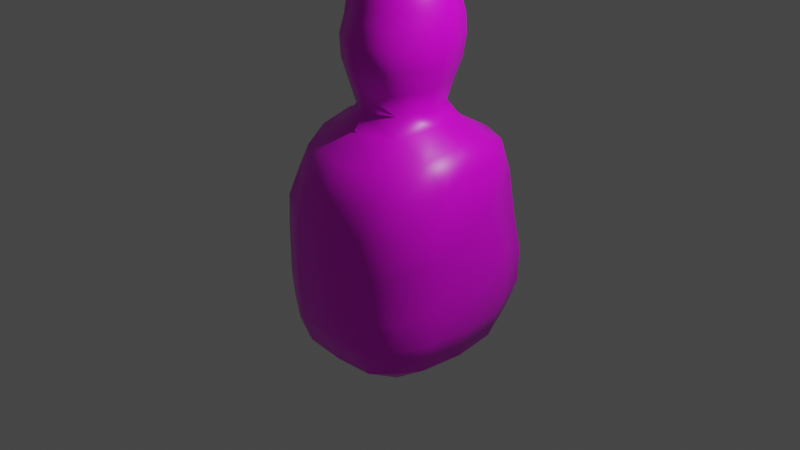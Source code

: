 # Source: BasePerson.blend  (saved by Blender 2.82.7; exported with 4.5.12 LTS)
import bpy
from mathutils import Matrix  # noqa: F401  (used for matrix-valued properties, if any)

bpy.ops.wm.read_factory_settings(use_empty=True)
scene = bpy.context.scene
scene.name = 'Scene'

# ---- collections
col_collection = bpy.data.collections.new('Collection'); scene.collection.children.link(col_collection)

# ---- images (referenced by path relative to the original .blend; pixels are not part of the script)
import os
ASSET_DIR = os.environ.get("B2B_ASSET_DIR", "")  # directory of the original .blend (textures are referenced by path, not embedded)
HERE = os.path.dirname(os.path.abspath(__file__))  # packed textures are extracted next to this script under _unpacked/

def load_image(name, relpath, width, height, colorspace="sRGB"):
    """Load a texture the original file referenced (path relative to the .blend, or extracted next to this script)."""
    p = next((c for c in (os.path.join(HERE, relpath), os.path.join(ASSET_DIR, relpath)) if relpath and os.path.exists(c)), "")
    if p:
        img = bpy.data.images.load(p, check_existing=True)
        img.name = name
    else:  # same state as the original file: an image datablock whose file is absent (Cycles renders it pink)
        img = bpy.data.images.new(name, width, height)
        img.source = "FILE"
        img.filepath = "//" + (relpath or name)
    img.colorspace_settings.name = colorspace
    return img
img_crowdface1_png = load_image('CrowdFace1.png', 'CrowdFace1.png', 1024, 1024, 'sRGB')

# ---- materials (node trees are filled in below, after node groups)
mat_face = bpy.data.materials.new('Face')
mat_face.alpha_threshold = 0.0
mat_face.use_transparent_shadow = False
mat_face.line_color = (0.0, 0.0, 0.0, 1.0)

# ---- material node trees
mat_face.use_nodes = True; mat_face.node_tree.nodes.clear()
_N = mat_face.node_tree.nodes; _L = mat_face.node_tree.links
n0 = _N.new('ShaderNodeOutputMaterial'); n0.name = 'Material Output'; n0.location = (300, 300)
n1 = _N.new('ShaderNodeBsdfPrincipled'); n1.name = 'Principled BSDF'; n1.location = (10, 300)
n1.distribution = 'GGX'
n1.subsurface_method = 'BURLEY'
n1.inputs[2].default_value = 0.4
n1.inputs[3].default_value = 1.45
n1.inputs[27].default_value = (0.0, 0.0, 0.0, 1.0)
n1.inputs[28].default_value = 1.0
n2 = _N.new('ShaderNodeTexImage'); n2.name = 'Image Texture'; n2.location = (-280, 280)
n2.image = img_crowdface1_png
_L.new(n1.outputs[0], n0.inputs[0])
_L.new(n2.outputs[0], n1.inputs[0])
n0.is_active_output = True

# ---- world
world_world = bpy.data.worlds.new('World'); scene.world = world_world
world_world.use_nodes = True; world_world.node_tree.nodes.clear()
_N = world_world.node_tree.nodes; _L = world_world.node_tree.links
n0 = _N.new('ShaderNodeOutputWorld'); n0.name = 'World Output'; n0.location = (300, 300)
n1 = _N.new('ShaderNodeBackground'); n1.name = 'Background'; n1.location = (10, 300)
n1.inputs[0].default_value = (0.05088, 0.05088, 0.05088, 1.0)
_L.new(n1.outputs[0], n0.inputs[0])
n0.is_active_output = True
world_world.color = (0.05088, 0.05088, 0.05088)
world_world.use_sun_shadow = False
world_world.sun_shadow_jitter_overblur = 0.0

# ---- cameras
cam_camera = bpy.data.cameras.new('Camera')
cam_camera.clip_end = 100.0
cam_camera.ortho_scale = 7.314

# ---- lights
light_light = bpy.data.lights.new('Light', 'POINT')
light_light.transmission_factor = 0.0
light_light.energy = 1000.0
light_light.shadow_soft_size = 0.1
light_light.shadow_maximum_resolution = 0.006
light_light.use_absolute_resolution = True

# ---- meshes
me_cube = bpy.data.meshes.new('Cube')
me_cube.from_pydata([(-0.7591, 0.7836, 0.5559), (-0.707, -0.6868, 0.5798), (0.0, -0.9453, 0.545), (0.0, 0.9802, 0.5317), (-0.7204, 0.7012, 0.8576), (-0.7445, 0.7504, -1.125), (-0.6276, -0.6309, 0.8118), (-0.7315, -0.7481, -1.175), (0.0, 0.8324, -1.148), (0.0, -0.8034, 0.8492), (0.0, -0.8503, -1.297), (0.0, 0.8674, 0.9036), (-0.8689, 0.8717, -0.315), (-0.7815, -0.7958, -0.0933), (0.0, 0.9993, -0.3257), (0.0, -0.9973, -0.166), (-0.8245, 0.4908, -1.218), (-0.7252, 0.458, 0.9679), (-0.9132, 0.42, 0.7297), (0.0, 0.5114, -1.463), (0.0, 0.6322, 1.1), (-0.9885, 0.4654, -0.1514), (-0.8283, -0.4396, -1.229), (0.0, -0.47, -1.53), (0.0, -0.5459, 1.081), (-0.7191, -0.355, 0.9276), (-0.9162, -0.2854, 0.6662), (-0.9683, -0.3132, -0.01099), (-0.4411, 0.8106, -1.159), (-0.3679, -0.7214, 0.8409), (-0.3955, -0.8721, 0.545), (-0.4387, 0.9425, 0.4831), (-0.4392, -0.837, -1.276), (-0.3983, 0.8129, 0.9093), (-0.4456, -0.9672, -0.1402), (-0.4758, 0.9883, -0.4144), (-0.4631, 0.5092, -1.439), (-0.3649, 0.4681, 1.094), (-0.4654, -0.4671, -1.479), (-0.3811, -0.3763, 1.063), (-0.8641, 0.8692, -0.6821), (0.0, 0.9914, -0.6904), (0.0, -0.9964, -0.6511), (-0.7733, -0.8011, -0.6022), (-0.9821, 0.4997, -0.5873), (-0.9531, -0.4127, -0.5487), (-0.4749, 0.9769, -0.7435), (-0.4436, -0.9644, -0.6541), (0.0, 0.6341, 1.463), (0.0, -0.5011, 1.476), (-0.3071, 0.4303, 1.461), (-0.3355, -0.3445, 1.47), (0.0, 0.3715, 2.641), (0.0, -0.2948, 2.645), (-0.2381, 0.2514, 2.646), (-0.2526, -0.1728, 2.645), (0.0, -0.3961, 2.485), (-0.3207, -0.2522, 2.486), (-0.3234, 0.3446, 2.486), (0.0, 0.5052, 2.484), (-0.3827, 0.43, 2.306), (0.0, 0.6194, 2.306), (0.0, -0.4654, 2.306), (-0.3575, -0.3279, 2.306), (-0.4003, 0.481, 2.122), (0.0, 0.6863, 2.121), (0.0, -0.5203, 2.123), (-0.3676, -0.3579, 2.123), (-0.3897, 0.5088, 1.915), (0.0, 0.7232, 1.915), (0.0, -0.6053, 1.927), (-0.3968, -0.4008, 1.924), (-0.3537, 0.497, 1.678), (0.0, 0.7136, 1.68), (0.0, -0.5916, 1.708), (-0.3921, -0.3881, 1.702), (-0.7611, 0.02896, 0.9979), (-0.9333, 0.04266, 0.8695), (-0.9977, 0.0508, -0.2038), (-0.8629, 0.03364, -1.24), (0.0, 0.03205, -1.585), (-0.4653, 0.04304, 1.11), (-0.4753, 0.03279, -1.525), (-0.995, 0.03715, -0.5677), (-0.4535, 0.03114, 1.471), (-0.3358, 0.03708, 2.65), (-0.446, 0.04125, 2.486), (-0.5222, 0.03749, 2.306), (-0.5587, 0.04569, 2.123), (-0.5815, 0.04599, 1.926), (-0.5471, 0.04737, 1.7), (-0.28, -0.3021, 1.253), (-0.2613, 0.3884, 1.258), (0.0, 0.5627, 1.261), (0.0, -0.4516, 1.263), (-0.3617, 0.03807, 1.259), (-0.7639, -0.7925, 0.2712), (-0.8265, 0.8192, 0.03045), (0.0, 0.9985, 0.07759), (0.0, -0.9865, 0.2238), (-0.9701, 0.2778, 0.3013), (-0.9457, -0.5241, 0.3368), (-0.4327, -0.94, 0.236), (-0.4604, 0.976, -0.04467), (0.0, 0.2284, 2.755), (0.0, -0.1575, 2.762), (-0.1635, 0.1868, 2.749), (-0.1799, -0.1114, 2.749), (0.0, 0.03493, 2.803), (-0.2003, 0.0363, 2.77), (-0.8077, 0.8112, -0.9191), (0.0, 0.9527, -0.9127), (0.0, -0.9771, -0.9757), (-0.9402, 0.496, -0.8898), (-0.9294, -0.4324, -0.8805), (-0.4553, 0.9208, -0.9328), (-0.4397, -0.941, -0.9579), (-0.7585, -0.7806, -0.9069), (-0.9748, 0.03462, -0.8765), (-0.6798, 0.7251, 0.8768)], [], [(39, 25, 6, 29), (30, 29, 6, 1), (18, 17, 4, 0), (100, 18, 0, 97), (103, 31, 3, 98), (31, 33, 11, 3), (38, 23, 10, 32), (102, 30, 1, 96), (47, 34, 13, 43), (46, 35, 14, 41), (44, 21, 12, 40), (83, 78, 21, 44), (28, 8, 19, 36), (77, 76, 17, 18), (33, 119, 17, 37), (1, 6, 25, 26), (96, 1, 26, 101), (43, 13, 27, 45), (82, 80, 23, 38), (81, 76, 25, 39), (95, 91, 51, 84), (79, 82, 38, 22), (11, 33, 37, 20), (5, 28, 36, 16), (40, 12, 35, 46), (42, 15, 34, 47), (99, 2, 30, 102), (22, 38, 32, 7), (0, 119, 33, 31), (97, 0, 31, 103), (2, 9, 29, 30), (24, 39, 29, 9), (112, 42, 47, 116), (110, 40, 46, 115), (117, 43, 45, 114), (118, 83, 44, 113), (113, 44, 40, 110), (115, 46, 41, 111), (116, 47, 43, 117), (18, 100, 26, 77), (86, 57, 55, 85), (93, 92, 50, 48), (91, 94, 49, 51), (85, 55, 107, 109), (57, 56, 53, 55), (59, 58, 54, 52), (61, 60, 58, 59), (63, 62, 56, 57), (87, 63, 57, 86), (88, 67, 63, 87), (67, 66, 62, 63), (65, 64, 60, 61), (69, 68, 64, 65), (71, 70, 66, 67), (89, 71, 67, 88), (90, 75, 71, 89), (75, 74, 70, 71), (73, 72, 68, 69), (48, 50, 72, 73), (51, 49, 74, 75), (84, 51, 75, 90), (50, 84, 90, 72), (72, 90, 89, 68), (68, 89, 88, 64), (64, 88, 87, 60), (60, 87, 86, 58), (54, 85, 109, 106), (58, 86, 85, 54), (21, 78, 27, 100), (114, 45, 83, 118), (16, 36, 82, 79), (92, 95, 84, 50), (37, 17, 76, 81), (36, 19, 80, 82), (26, 25, 76, 77), (45, 27, 78, 83), (37, 81, 95, 92), (39, 24, 94, 91), (20, 37, 92, 93), (81, 39, 91, 95), (27, 101, 26, 100), (12, 97, 103, 35), (15, 99, 102, 34), (13, 96, 101, 27), (34, 102, 96, 13), (35, 103, 98, 14), (21, 100, 97, 12), (108, 109, 107, 105), (104, 106, 109, 108), (52, 54, 106, 104), (55, 53, 105, 107), (22, 114, 118, 79), (32, 116, 117, 7), (28, 115, 111, 8), (16, 113, 110, 5), (79, 118, 113, 16), (7, 117, 114, 22), (5, 110, 115, 28), (10, 112, 116, 32), (17, 119, 4), (119, 0, 4)])
me_cube.polygons.foreach_set('use_smooth', [True] * 101)
_uv = me_cube.uv_layers.new(name='UVMap')
_uv.uv.foreach_set('vector', [0.8096, 0.6863, 0.875, 0.6863, 0.875, 0.75, 0.8096, 0.75, 0.5667, 0.9346, 0.625, 0.9346, 0.625, 1.0, 0.5667, 1.0, 0.5667, 0.1951, 0.625, 0.1951, 0.625, 0.25, 0.5667, 0.25, 0.5041, 0.1951, 0.5667, 0.1951, 0.5667, 0.25, 0.5041, 0.25, 0.5041, 0.3154, 0.5667, 0.3154, 0.5667, 0.375, 0.5041, 0.375, 0.5667, 0.3154, 0.625, 0.3154, 0.625, 0.375, 0.5667, 0.375, 0.1904, 0.6863, 0.25, 0.6863, 0.25, 0.75, 0.1904, 0.75, 0.5041, 0.9346, 0.5667, 0.9346, 0.5667, 1.0, 0.5041, 1.0, 0.4001, 0.9346, 0.4409, 0.9346, 0.4409, 1.0, 0.4001, 1.0, 0.4001, 0.3154, 0.4409, 0.3154, 0.4409, 0.375, 0.4001, 0.375, 0.4001, 0.1951, 0.4409, 0.1951, 0.4409, 0.25, 0.4001, 0.25, 0.4001, 0.1294, 0.4409, 0.1294, 0.4409, 0.1951, 0.4001, 0.1951, 0.1904, 0.5, 0.25, 0.5, 0.25, 0.5549, 0.1904, 0.5549, 0.5667, 0.1294, 0.625, 0.1294, 0.625, 0.1951, 0.5667, 0.1951, 0.8096, 0.5, 0.875, 0.5, 0.875, 0.5549, 0.8096, 0.5549, 0.5667, 0.0, 0.625, 0.0, 0.625, 0.06375, 0.5667, 0.06375, 0.5041, 0.0, 0.5667, 0.0, 0.5667, 0.06375, 0.5041, 0.06375, 0.4001, 0.0, 0.4409, 0.0, 0.4409, 0.06375, 0.4001, 0.06375, 0.1904, 0.6206, 0.25, 0.6206, 0.25, 0.6863, 0.1904, 0.6863, 0.8096, 0.6206, 0.875, 0.6206, 0.875, 0.6863, 0.8096, 0.6863, 0.9657, 0.5056, 0.9708, 0.7294, 0.8297, 0.7362, 0.8269, 0.5091, 0.125, 0.6206, 0.1904, 0.6206, 0.1904, 0.6863, 0.125, 0.6863, 0.75, 0.5, 0.8096, 0.5, 0.8096, 0.5549, 0.75, 0.5549, 0.125, 0.5, 0.1904, 0.5, 0.1904, 0.5549, 0.125, 0.5549, 0.4001, 0.25, 0.4409, 0.25, 0.4409, 0.3154, 0.4001, 0.3154, 0.4001, 0.875, 0.4409, 0.875, 0.4409, 0.9346, 0.4001, 0.9346, 0.5041, 0.875, 0.5667, 0.875, 0.5667, 0.9346, 0.5041, 0.9346, 0.125, 0.6863, 0.1904, 0.6863, 0.1904, 0.75, 0.125, 0.75, 0.5667, 0.25, 0.625, 0.25, 0.625, 0.3154, 0.5667, 0.3154, 0.5041, 0.25, 0.5667, 0.25, 0.5667, 0.3154, 0.5041, 0.3154, 0.5667, 0.875, 0.625, 0.875, 0.625, 0.9346, 0.5667, 0.9346, 0.75, 0.6863, 0.8096, 0.6863, 0.8096, 0.75, 0.75, 0.75, 0.3857, 0.875, 0.4001, 0.875, 0.4001, 0.9346, 0.3857, 0.9346, 0.3857, 0.25, 0.4001, 0.25, 0.4001, 0.3154, 0.3857, 0.3154, 0.3857, 0.0, 0.4001, 0.0, 0.4001, 0.06375, 0.3857, 0.06375, 0.3857, 0.1294, 0.4001, 0.1294, 0.4001, 0.1951, 0.3857, 0.1951, 0.3857, 0.1951, 0.4001, 0.1951, 0.4001, 0.25, 0.3857, 0.25, 0.3857, 0.3154, 0.4001, 0.3154, 0.4001, 0.375, 0.3857, 0.375, 0.3857, 0.9346, 0.4001, 0.9346, 0.4001, 1.0, 0.3857, 1.0, 0.5667, 0.1951, 0.5041, 0.1951, 0.5667, 0.06375, 0.5667, 0.1294, 0.3094, 0.5038, 0.2859, 0.657, 0.1964, 0.6169, 0.2167, 0.5061, 0.9906, 0.07273, 0.9694, 0.2739, 0.8399, 0.2623, 0.858, 0.03394, 0.9708, 0.7294, 0.9906, 0.9362, 0.8504, 0.9672, 0.8297, 0.7362, 0.2167, 0.5061, 0.1964, 0.6169, 0.1271, 0.5864, 0.1271, 0.5074, 0.2859, 0.657, 0.1927, 0.8437, 0.0958, 0.7571, 0.1964, 0.6169, 0.1922, 0.1547, 0.2865, 0.3464, 0.1886, 0.3891, 0.09492, 0.2556, 0.3088, 0.0754, 0.3844, 0.309, 0.2865, 0.3464, 0.1922, 0.1547, 0.3789, 0.697, 0.3044, 0.9063, 0.1927, 0.8437, 0.2859, 0.657, 0.3999, 0.5055, 0.3789, 0.697, 0.2859, 0.657, 0.3094, 0.5038, 0.4879, 0.5026, 0.4719, 0.7224, 0.3789, 0.697, 0.3999, 0.5055, 0.4719, 0.7224, 0.4182, 0.9509, 0.3044, 0.9063, 0.3789, 0.697, 0.4273, 0.02742, 0.4762, 0.2806, 0.3844, 0.309, 0.3088, 0.0754, 0.5603, 9.951e-05, 0.5804, 0.2569, 0.4762, 0.2806, 0.4273, 0.02742, 0.5781, 0.7398, 0.5489, 0.9943, 0.4182, 0.9509, 0.4719, 0.7224, 0.5811, 0.5023, 0.5781, 0.7398, 0.4719, 0.7224, 0.4879, 0.5026, 0.6949, 0.5016, 0.6955, 0.7391, 0.5781, 0.7398, 0.5811, 0.5023, 0.6955, 0.7391, 0.6898, 0.9999, 0.5489, 0.9943, 0.5781, 0.7398, 0.7113, 0.0004649, 0.708, 0.2456, 0.5804, 0.2569, 0.5603, 9.951e-05, 0.858, 0.03394, 0.8399, 0.2623, 0.708, 0.2456, 0.7113, 0.0004649, 0.8297, 0.7362, 0.8504, 0.9672, 0.6898, 0.9999, 0.6955, 0.7391, 0.8269, 0.5091, 0.8297, 0.7362, 0.6955, 0.7391, 0.6949, 0.5016, 0.8399, 0.2623, 0.8269, 0.5091, 0.6949, 0.5016, 0.708, 0.2456, 0.708, 0.2456, 0.6949, 0.5016, 0.5811, 0.5023, 0.5804, 0.2569, 0.5804, 0.2569, 0.5811, 0.5023, 0.4879, 0.5026, 0.4762, 0.2806, 0.4762, 0.2806, 0.4879, 0.5026, 0.3999, 0.5055, 0.3844, 0.309, 0.3844, 0.309, 0.3999, 0.5055, 0.3094, 0.5038, 0.2865, 0.3464, 0.1886, 0.3891, 0.2167, 0.5061, 0.1271, 0.5074, 0.1192, 0.4258, 0.2865, 0.3464, 0.3094, 0.5038, 0.2167, 0.5061, 0.1886, 0.3891, 0.4409, 0.1951, 0.4409, 0.1294, 0.4409, 0.06375, 0.5041, 0.1951, 0.3857, 0.06375, 0.4001, 0.06375, 0.4001, 0.1294, 0.3857, 0.1294, 0.125, 0.5549, 0.1904, 0.5549, 0.1904, 0.6206, 0.125, 0.6206, 0.9694, 0.2739, 0.9657, 0.5056, 0.8269, 0.5091, 0.8399, 0.2623, 0.8096, 0.5549, 0.875, 0.5549, 0.875, 0.6206, 0.8096, 0.6206, 0.1904, 0.5549, 0.25, 0.5549, 0.25, 0.6206, 0.1904, 0.6206, 0.5667, 0.06375, 0.625, 0.06375, 0.625, 0.1294, 0.5667, 0.1294, 0.4001, 0.06375, 0.4409, 0.06375, 0.4409, 0.1294, 0.4001, 0.1294, 0.8096, 0.5549, 0.8096, 0.6206, 0.8096, 0.6206, 0.8096, 0.5549, 0.8096, 0.6863, 0.75, 0.6863, 0.75, 0.6863, 0.8096, 0.6863, 0.75, 0.5549, 0.8096, 0.5549, 0.8096, 0.5549, 0.75, 0.5549, 0.8096, 0.6206, 0.8096, 0.6863, 0.8096, 0.6863, 0.8096, 0.6206, 0.4409, 0.06375, 0.5041, 0.06375, 0.5667, 0.06375, 0.5041, 0.1951, 0.4409, 0.25, 0.5041, 0.25, 0.5041, 0.3154, 0.4409, 0.3154, 0.4409, 0.875, 0.5041, 0.875, 0.5041, 0.9346, 0.4409, 0.9346, 0.4409, 0.0, 0.5041, 0.0, 0.5041, 0.06375, 0.4409, 0.06375, 0.4409, 0.9346, 0.5041, 0.9346, 0.5041, 1.0, 0.4409, 1.0, 0.4409, 0.3154, 0.5041, 0.3154, 0.5041, 0.375, 0.4409, 0.375, 0.4409, 0.1951, 0.5041, 0.1951, 0.5041, 0.25, 0.4409, 0.25, 9.951e-05, 0.5088, 0.1271, 0.5074, 0.1271, 0.5864, 0.03098, 0.6476, 0.03078, 0.3664, 0.1192, 0.4258, 0.1271, 0.5074, 9.951e-05, 0.5088, 0.09492, 0.2556, 0.1886, 0.3891, 0.1192, 0.4258, 0.03078, 0.3664, 0.1964, 0.6169, 0.0958, 0.7571, 0.03098, 0.6476, 0.1271, 0.5864, 0.375, 0.06375, 0.3857, 0.06375, 0.3857, 0.1294, 0.375, 0.1294, 0.375, 0.9346, 0.3857, 0.9346, 0.3857, 1.0, 0.375, 1.0, 0.375, 0.3154, 0.3857, 0.3154, 0.3857, 0.375, 0.375, 0.375, 0.375, 0.1951, 0.3857, 0.1951, 0.3857, 0.25, 0.375, 0.25, 0.375, 0.1294, 0.3857, 0.1294, 0.3857, 0.1951, 0.375, 0.1951, 0.375, 0.0, 0.3857, 0.0, 0.3857, 0.06375, 0.375, 0.06375, 0.375, 0.25, 0.3857, 0.25, 0.3857, 0.3154, 0.375, 0.3154, 0.375, 0.875, 0.3857, 0.875, 0.3857, 0.9346, 0.375, 0.9346, 0.875, 0.5549, 0.875, 0.5, 0.625, 0.25, 0.625, 0.25, 0.5667, 0.25, 0.625, 0.25])
me_cube.materials.append(mat_face)
me_cube.use_remesh_preserve_volume = False
me_cube.use_remesh_preserve_attributes = False
me_cube.use_mirror_vertex_groups = False
me_cube.update()

# ---- objects
ob_crowdperson = bpy.data.objects.new('CrowdPerson', me_cube)
ob_light = bpy.data.objects.new('Light', light_light)
ob_camera = bpy.data.objects.new('Camera', cam_camera)

# ---- transforms, parenting, visibility, modifiers, constraints
ob_crowdperson.location = (0.0, 0.0, 0.0)
ob_crowdperson.lock_rotations_4d = False
ob_crowdperson.empty_display_type = 'ARROWS'
ob_crowdperson.lineart.crease_threshold = 0.0
_m = ob_crowdperson.modifiers.new('Mirror', 'MIRROR')
_m.use_clip = True
ob_light.location = (4.076, 1.005, 5.904)
ob_light.rotation_euler = (0.6503, 0.05522, 1.866)
ob_light.lock_rotations_4d = False
ob_light.empty_display_type = 'ARROWS'
ob_light.color = (0.0, 0.0, 0.0, 0.0)
ob_light.lineart.crease_threshold = 0.0
ob_camera.location = (7.359, -6.926, 4.958)
ob_camera.rotation_euler = (1.109, 0.0, 0.8149)
ob_camera.lock_rotations_4d = False
ob_camera.empty_display_type = 'ARROWS'
ob_camera.color = (0.0, 0.0, 0.0, 0.0)
ob_camera.display_type = 'WIRE'
ob_camera.lineart.crease_threshold = 0.0

# ---- collection membership
col_collection.objects.link(ob_crowdperson)
col_collection.objects.link(ob_light)
col_collection.objects.link(ob_camera)

# ---- scene / render settings (as saved in the file)
scene.camera = ob_camera
scene.frame_start = 1; scene.frame_end = 250; scene.frame_set(1)
scene.render.engine = 'BLENDER_EEVEE_NEXT'
scene.cycles.use_denoising = False
scene.cycles.samples = 128
scene.cycles.sampling_pattern = 'TABULATED_SOBOL'
scene.cycles.use_adaptive_sampling = False
scene.cycles.use_light_tree = False
scene.view_settings.view_transform = 'Filmic'
bpy.context.view_layer.update()
